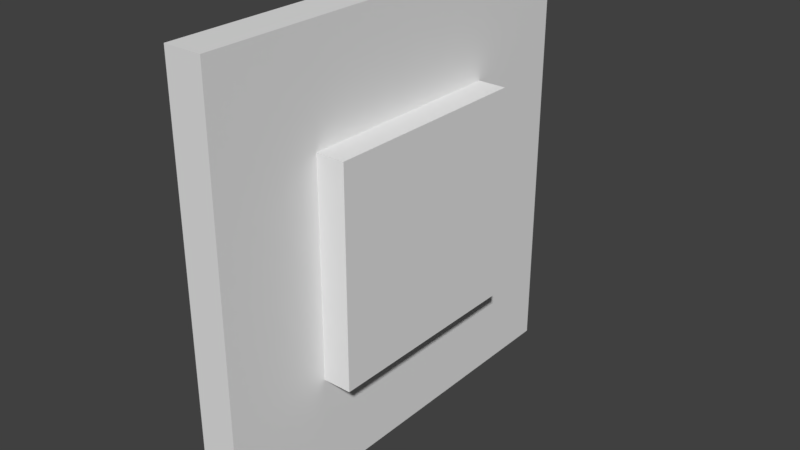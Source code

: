 # Source: Switch.blend  (saved by Blender 2.79.0; exported with 4.5.12 LTS)
import bpy
from mathutils import Matrix  # noqa: F401  (used for matrix-valued properties, if any)

bpy.ops.wm.read_factory_settings(use_empty=True)
scene = bpy.context.scene
scene.name = 'Scene'

# ---- collections
col_collection_1 = bpy.data.collections.new('Collection 1'); scene.collection.children.link(col_collection_1)

# ---- materials (node trees are filled in below, after node groups)
mat_material = bpy.data.materials.new('Material')
mat_material.alpha_threshold = 0.0
mat_material.use_transparent_shadow = False
mat_material.roughness = 0.5
mat_material.line_color = (0.0, 0.0, 0.0, 1.0)

# ---- material node trees

# ---- world
world_world = bpy.data.worlds.new('World'); scene.world = world_world
world_world.color = (0.05088, 0.05088, 0.05088)
world_world.use_sun_shadow = False
world_world.sun_shadow_jitter_overblur = 0.0
world_world.cycles.sampling_method = 'MANUAL'

# ---- meshes
me_cube = bpy.data.meshes.new('Cube')
me_cube.from_pydata([(0.08757, 1.0, -1.0), (0.08757, -1.0, -1.0), (-0.08757, -1.0, -1.0), (-0.08757, 1.0, -1.0), (0.08757, 1.0, 1.0), (0.08757, -1.0, 1.0), (-0.08757, -1.0, 1.0), (-0.08757, 1.0, 1.0), (0.08757, -5.96e-08, -1.0), (-0.08757, 2.98e-07, -1.0), (0.08757, -5.364e-07, 1.0), (-0.08757, 1.788e-07, 1.0), (0.08757, 1.0, 0.0), (0.08757, -1.0, 0.0), (-0.08757, -1.0, 0.0), (-0.08757, 1.0, 0.0), (-0.08757, 2.384e-07, 0.0), (0.08757, 1.0, 0.5), (0.08757, -1.0, 0.5), (-0.08757, -1.0, 0.5), (-0.08757, 1.0, 0.5), (-0.08757, 2.086e-07, 0.5), (0.08757, -4.172e-07, 0.5), (0.08757, -0.5, -1.0), (0.08757, -0.5, 1.0), (-0.08757, -0.5, -1.0), (-0.08757, -0.5, 1.0), (-0.08757, -0.5, 0.0), (0.08757, -0.5, 0.0), (-0.08757, -0.5, 0.5), (0.08757, -0.5, 0.5), (-0.08757, 0.5, -1.0), (-0.08757, 0.5, 1.0), (0.08757, 0.5, -1.0), (0.08757, 0.5, 1.0), (0.08757, 0.5, 0.0), (-0.08757, 0.5, 0.0), (0.08757, 0.5, 0.5), (-0.08757, 0.5, 0.5), (-0.08757, 2.682e-07, -0.5), (0.08757, -1.788e-07, -0.5), (0.08757, 1.0, -0.5), (0.08757, -1.0, -0.5), (-0.08757, -1.0, -0.5), (-0.08757, 1.0, -0.5), (0.08757, -0.5, -0.5), (-0.08757, -0.5, -0.5), (-0.08757, 0.5, -0.5), (0.08757, 0.5, -0.5), (0.221, -4.485e-07, 0.5), (0.221, -3.293e-07, 7.451e-09), (0.221, 0.5, 7.451e-09), (0.221, 0.5, 0.5), (0.221, -0.5, 7.451e-09), (0.221, -0.5, 0.5), (0.221, -2.101e-07, -0.5), (0.221, -0.5, -0.5), (0.221, 0.5, -0.5)], [], [(23, 1, 2, 25), (24, 26, 6, 5), (30, 24, 5, 18), (18, 5, 6, 19), (38, 32, 7, 20), (41, 0, 3, 44), (29, 26, 11, 21), (37, 34, 10, 22), (34, 32, 11, 10), (33, 8, 9, 31), (40, 48, 57, 55), (46, 27, 16, 39), (17, 12, 15, 20), (47, 36, 15, 44), (42, 13, 14, 43), (45, 28, 13, 42), (4, 17, 20, 7), (30, 28, 53, 54), (27, 29, 21, 16), (36, 38, 20, 15), (13, 18, 19, 14), (28, 30, 18, 13), (48, 35, 51, 57), (14, 19, 29, 27), (45, 40, 55, 56), (43, 14, 27, 46), (19, 6, 26, 29), (22, 10, 24, 30), (10, 11, 26, 24), (8, 23, 25, 9), (16, 21, 38, 36), (12, 17, 37, 35), (39, 16, 36, 47), (41, 12, 35, 48), (0, 33, 31, 3), (4, 7, 32, 34), (17, 4, 34, 37), (21, 11, 32, 38), (0, 41, 48, 33), (9, 39, 47, 31), (2, 43, 46, 25), (8, 40, 45, 23), (23, 45, 42, 1), (1, 42, 43, 2), (31, 47, 44, 3), (25, 46, 39, 9), (33, 48, 40, 8), (12, 41, 44, 15), (57, 51, 50, 55), (51, 52, 49, 50), (50, 49, 54, 53), (55, 50, 53, 56), (37, 22, 49, 52), (22, 30, 54, 49), (28, 45, 56, 53), (35, 37, 52, 51)])
me_cube.materials.append(mat_material)
me_cube.use_remesh_preserve_volume = False
me_cube.use_remesh_preserve_attributes = False
me_cube.use_mirror_vertex_groups = False
me_cube.update()

# ---- objects
ob_cube = bpy.data.objects.new('Cube', me_cube)

# ---- transforms, parenting, visibility, modifiers, constraints
ob_cube.location = (0.0, 0.0, 0.0)
ob_cube.lock_rotations_4d = False
ob_cube.empty_display_type = 'ARROWS'
ob_cube.lineart.crease_threshold = 0.0

# ---- collection membership
col_collection_1.objects.link(ob_cube)

# ---- scene / render settings (as saved in the file)
scene.frame_start = 1; scene.frame_end = 250; scene.frame_set(1)
scene.render.engine = 'BLENDER_EEVEE_NEXT'
scene.render.resolution_percentage = 50
scene.render.dither_intensity = 0.0
scene.cycles.use_denoising = False
scene.cycles.samples = 128
scene.cycles.sampling_pattern = 'TABULATED_SOBOL'
scene.cycles.use_adaptive_sampling = False
scene.cycles.use_light_tree = False
scene.cycles.blur_glossy = 0.0
scene.cycles.sample_clamp_indirect = 0.0
scene.view_settings.view_transform = 'Standard'
bpy.context.view_layer.update()

# ---- added for rendering (the .blend has no active camera and no usable light): camera, sun
cam_auto = bpy.data.cameras.new('AutoCamera')
cam_auto.lens = 50.0
cam_auto.sensor_width = 36.0
cam_auto.clip_end = 1000.0
ob_auto_camera = bpy.data.objects.new('AutoCamera', cam_auto)
scene.collection.objects.link(ob_auto_camera)
ob_auto_camera.location = (2.6992, -3.15895, 2.10597)
ob_auto_camera.rotation_euler = (1.09748, -7.21219e-08, 0.694738)
scene.camera = ob_auto_camera
light_auto_sun = bpy.data.lights.new('AutoSun', 'SUN')
light_auto_sun.energy = 3.0
light_auto_sun.angle = 0.0523599
ob_auto_sun = bpy.data.objects.new('AutoSun', light_auto_sun)
scene.collection.objects.link(ob_auto_sun)
ob_auto_sun.rotation_euler = (0.872665, 0.174533, 0.523599)
bpy.context.view_layer.update()
